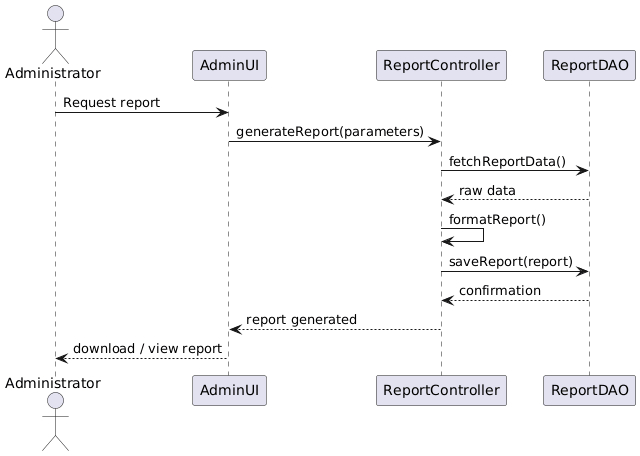

The diagram above was rendered by PlantUML. Its source (embedded in the PNG):
@startuml
actor Administrator

participant "AdminUI" as UI
participant "ReportController" as RC
participant "ReportDAO" as DAO

Administrator -> UI : Request report
UI -> RC : generateReport(parameters)
RC -> DAO : fetchReportData()
DAO --> RC : raw data
RC -> RC : formatReport()
RC -> DAO : saveReport(report)
DAO --> RC : confirmation
RC --> UI : report generated
UI --> Administrator : download / view report
@enduml